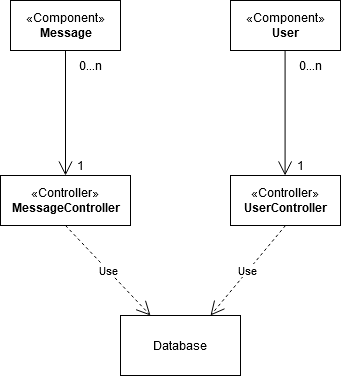

The diagram above was exported from draw.io. Its source (the exported page's mxGraphModel, read from the mxfile embedded in the PNG):
<mxGraphModel dx="1662" dy="791" grid="1" gridSize="10" guides="1" tooltips="1" connect="1" arrows="1" fold="1" page="1" pageScale="1" pageWidth="827" pageHeight="1169" math="0" shadow="0">
  <root>
    <mxCell id="WIyWlLk6GJQsqaUBKTNV-0" />
    <mxCell id="WIyWlLk6GJQsqaUBKTNV-1" parent="WIyWlLk6GJQsqaUBKTNV-0" />
    <mxCell id="LGL8c3Uw1it5ZiY56VFq-1" value="&lt;div&gt;Database&lt;/div&gt;" style="rounded=0;whiteSpace=wrap;html=1;" parent="WIyWlLk6GJQsqaUBKTNV-1" vertex="1">
      <mxGeometry x="360" y="645" width="120" height="60" as="geometry" />
    </mxCell>
    <mxCell id="7ybfutozK5AWOEhAJD6i-8" value="«Component»&lt;br&gt;&lt;b&gt;Message&lt;/b&gt;" style="html=1;" parent="WIyWlLk6GJQsqaUBKTNV-1" vertex="1">
      <mxGeometry x="250" y="330" width="110" height="50" as="geometry" />
    </mxCell>
    <mxCell id="7ybfutozK5AWOEhAJD6i-9" value="«Controller»&lt;br&gt;&lt;b&gt;MessageController&lt;/b&gt;" style="html=1;" parent="WIyWlLk6GJQsqaUBKTNV-1" vertex="1">
      <mxGeometry x="240" y="505" width="130" height="50" as="geometry" />
    </mxCell>
    <mxCell id="7ybfutozK5AWOEhAJD6i-10" value="«Component»&lt;br&gt;&lt;b&gt;User&lt;/b&gt;" style="html=1;" parent="WIyWlLk6GJQsqaUBKTNV-1" vertex="1">
      <mxGeometry x="470" y="330" width="110" height="50" as="geometry" />
    </mxCell>
    <mxCell id="7ybfutozK5AWOEhAJD6i-11" value="«Controller»&lt;br&gt;&lt;b&gt;UserController&lt;/b&gt;" style="html=1;" parent="WIyWlLk6GJQsqaUBKTNV-1" vertex="1">
      <mxGeometry x="470" y="505" width="110" height="50" as="geometry" />
    </mxCell>
    <mxCell id="7ybfutozK5AWOEhAJD6i-28" value="0...n" style="text;html=1;align=center;verticalAlign=middle;resizable=0;points=[];autosize=1;" parent="WIyWlLk6GJQsqaUBKTNV-1" vertex="1">
      <mxGeometry x="310" y="385" width="40" height="20" as="geometry" />
    </mxCell>
    <mxCell id="7ybfutozK5AWOEhAJD6i-29" value="1" style="text;html=1;align=center;verticalAlign=middle;resizable=0;points=[];autosize=1;" parent="WIyWlLk6GJQsqaUBKTNV-1" vertex="1">
      <mxGeometry x="310" y="485" width="20" height="20" as="geometry" />
    </mxCell>
    <mxCell id="7ybfutozK5AWOEhAJD6i-30" value="0...n" style="text;html=1;align=center;verticalAlign=middle;resizable=0;points=[];autosize=1;" parent="WIyWlLk6GJQsqaUBKTNV-1" vertex="1">
      <mxGeometry x="530" y="385" width="40" height="20" as="geometry" />
    </mxCell>
    <mxCell id="7ybfutozK5AWOEhAJD6i-31" value="1" style="text;html=1;align=center;verticalAlign=middle;resizable=0;points=[];autosize=1;" parent="WIyWlLk6GJQsqaUBKTNV-1" vertex="1">
      <mxGeometry x="530" y="485" width="20" height="20" as="geometry" />
    </mxCell>
    <mxCell id="7ybfutozK5AWOEhAJD6i-33" value="" style="endArrow=open;endFill=1;endSize=12;html=1;exitX=0.5;exitY=1;exitDx=0;exitDy=0;" parent="WIyWlLk6GJQsqaUBKTNV-1" source="7ybfutozK5AWOEhAJD6i-8" target="7ybfutozK5AWOEhAJD6i-9" edge="1">
      <mxGeometry width="160" relative="1" as="geometry">
        <mxPoint x="320" y="425" as="sourcePoint" />
        <mxPoint x="480" y="425" as="targetPoint" />
      </mxGeometry>
    </mxCell>
    <mxCell id="7ybfutozK5AWOEhAJD6i-35" value="" style="endArrow=open;endFill=1;endSize=12;html=1;exitX=0.5;exitY=1;exitDx=0;exitDy=0;" parent="WIyWlLk6GJQsqaUBKTNV-1" edge="1">
      <mxGeometry width="160" relative="1" as="geometry">
        <mxPoint x="524.58" y="380" as="sourcePoint" />
        <mxPoint x="524.58" y="505" as="targetPoint" />
      </mxGeometry>
    </mxCell>
    <mxCell id="7ybfutozK5AWOEhAJD6i-36" value="Use" style="endArrow=open;endSize=12;dashed=1;html=1;exitX=0.5;exitY=1;exitDx=0;exitDy=0;entryX=0.25;entryY=0;entryDx=0;entryDy=0;" parent="WIyWlLk6GJQsqaUBKTNV-1" source="7ybfutozK5AWOEhAJD6i-9" target="LGL8c3Uw1it5ZiY56VFq-1" edge="1">
      <mxGeometry width="160" relative="1" as="geometry">
        <mxPoint x="290" y="525" as="sourcePoint" />
        <mxPoint x="450" y="525" as="targetPoint" />
      </mxGeometry>
    </mxCell>
    <mxCell id="7ybfutozK5AWOEhAJD6i-37" value="Use" style="endArrow=open;endSize=12;dashed=1;html=1;exitX=0.5;exitY=1;exitDx=0;exitDy=0;entryX=0.75;entryY=0;entryDx=0;entryDy=0;" parent="WIyWlLk6GJQsqaUBKTNV-1" source="7ybfutozK5AWOEhAJD6i-11" target="LGL8c3Uw1it5ZiY56VFq-1" edge="1">
      <mxGeometry width="160" relative="1" as="geometry">
        <mxPoint x="305" y="555" as="sourcePoint" />
        <mxPoint x="420" y="645" as="targetPoint" />
      </mxGeometry>
    </mxCell>
  </root>
</mxGraphModel>